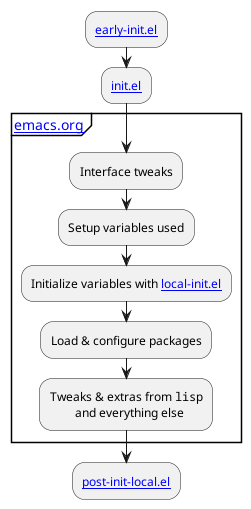

The diagram above was rendered by PlantUML. Its source (embedded in the PNG):
@startuml
' flowchart
skinparam defaultTextAlignment center
:[[early-init.el]];
:[[init.el]];
partition "[[emacs.org]]" {
  :Interface tweaks;
  :Setup variables used;
  :Initialize variables with [[local-init.el]];
  :Load & configure packages;
  :Tweaks & extras from ""lisp""
    and everything else;
}
:[[post-init-local.el]];
@enduml